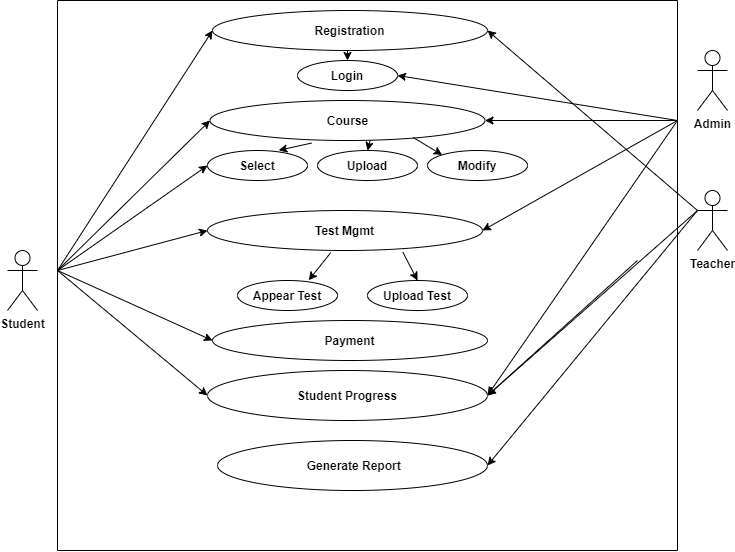

The diagram above was exported from draw.io. Its source (the exported page's mxGraphModel, read from the mxfile embedded in the PNG):
<mxGraphModel dx="1038" dy="531" grid="1" gridSize="10" guides="1" tooltips="1" connect="1" arrows="1" fold="1" page="1" pageScale="1" pageWidth="850" pageHeight="1100" math="0" shadow="0">
  <root>
    <mxCell id="0" />
    <mxCell id="1" parent="0" />
    <mxCell id="lGzC3rTJi-dV0WDQXsyJ-16" style="edgeStyle=orthogonalEdgeStyle;rounded=0;orthogonalLoop=1;jettySize=auto;html=1;exitX=0.5;exitY=1;exitDx=0;exitDy=0;entryX=0.5;entryY=0;entryDx=0;entryDy=0;" edge="1" parent="1" source="B5RHa3B9Hlp2tbQJ64Rt-2" target="lGzC3rTJi-dV0WDQXsyJ-12">
      <mxGeometry relative="1" as="geometry" />
    </mxCell>
    <mxCell id="B5RHa3B9Hlp2tbQJ64Rt-2" value="&lt;b&gt;Registration&lt;/b&gt;" style="ellipse;whiteSpace=wrap;html=1;" parent="1" vertex="1">
      <mxGeometry x="255" y="80" width="275" height="40" as="geometry" />
    </mxCell>
    <mxCell id="B5RHa3B9Hlp2tbQJ64Rt-5" value="&lt;b&gt;Student Progress&lt;/b&gt;" style="ellipse;whiteSpace=wrap;html=1;" parent="1" vertex="1">
      <mxGeometry x="250" y="440" width="280" height="50" as="geometry" />
    </mxCell>
    <mxCell id="B5RHa3B9Hlp2tbQJ64Rt-6" value="&lt;b&gt;Course&lt;/b&gt;" style="ellipse;whiteSpace=wrap;html=1;" parent="1" vertex="1">
      <mxGeometry x="252.5" y="170" width="275" height="40" as="geometry" />
    </mxCell>
    <mxCell id="B5RHa3B9Hlp2tbQJ64Rt-7" value="&lt;b&gt;Select&lt;/b&gt;" style="ellipse;whiteSpace=wrap;html=1;" parent="1" vertex="1">
      <mxGeometry x="250" y="220" width="100" height="30" as="geometry" />
    </mxCell>
    <mxCell id="B5RHa3B9Hlp2tbQJ64Rt-8" value="&lt;b&gt;Test Mgmt&lt;/b&gt;" style="ellipse;whiteSpace=wrap;html=1;" parent="1" vertex="1">
      <mxGeometry x="250" y="280" width="275" height="40" as="geometry" />
    </mxCell>
    <mxCell id="B5RHa3B9Hlp2tbQJ64Rt-9" value="&lt;b&gt;Payment&lt;/b&gt;" style="ellipse;whiteSpace=wrap;html=1;" parent="1" vertex="1">
      <mxGeometry x="255" y="390" width="275" height="40" as="geometry" />
    </mxCell>
    <mxCell id="B5RHa3B9Hlp2tbQJ64Rt-10" value="&lt;b&gt;Student&lt;/b&gt;" style="shape=umlActor;verticalLabelPosition=bottom;labelBackgroundColor=#ffffff;verticalAlign=top;html=1;outlineConnect=0;" parent="1" vertex="1">
      <mxGeometry x="50" y="320" width="30" height="60" as="geometry" />
    </mxCell>
    <mxCell id="B5RHa3B9Hlp2tbQJ64Rt-18" value="&lt;b&gt;&amp;nbsp;Generate Report&lt;/b&gt;" style="ellipse;whiteSpace=wrap;html=1;" parent="1" vertex="1">
      <mxGeometry x="260" y="510" width="270" height="50" as="geometry" />
    </mxCell>
    <mxCell id="B5RHa3B9Hlp2tbQJ64Rt-19" value="" style="endArrow=classic;html=1;entryX=0;entryY=0.5;entryDx=0;entryDy=0;" parent="1" target="B5RHa3B9Hlp2tbQJ64Rt-2" edge="1">
      <mxGeometry width="50" height="50" relative="1" as="geometry">
        <mxPoint x="100" y="340" as="sourcePoint" />
        <mxPoint x="160" y="320" as="targetPoint" />
      </mxGeometry>
    </mxCell>
    <mxCell id="B5RHa3B9Hlp2tbQJ64Rt-20" value="" style="endArrow=classic;html=1;entryX=0;entryY=0.5;entryDx=0;entryDy=0;" parent="1" target="B5RHa3B9Hlp2tbQJ64Rt-6" edge="1">
      <mxGeometry width="50" height="50" relative="1" as="geometry">
        <mxPoint x="100" y="340" as="sourcePoint" />
        <mxPoint x="265" y="110" as="targetPoint" />
      </mxGeometry>
    </mxCell>
    <mxCell id="B5RHa3B9Hlp2tbQJ64Rt-21" value="" style="endArrow=classic;html=1;entryX=0;entryY=0.5;entryDx=0;entryDy=0;" parent="1" target="B5RHa3B9Hlp2tbQJ64Rt-7" edge="1">
      <mxGeometry width="50" height="50" relative="1" as="geometry">
        <mxPoint x="100" y="340" as="sourcePoint" />
        <mxPoint x="275" y="120" as="targetPoint" />
      </mxGeometry>
    </mxCell>
    <mxCell id="B5RHa3B9Hlp2tbQJ64Rt-23" value="" style="endArrow=classic;html=1;entryX=0;entryY=0.5;entryDx=0;entryDy=0;" parent="1" target="B5RHa3B9Hlp2tbQJ64Rt-5" edge="1">
      <mxGeometry width="50" height="50" relative="1" as="geometry">
        <mxPoint x="100" y="340" as="sourcePoint" />
        <mxPoint x="260" y="240" as="targetPoint" />
      </mxGeometry>
    </mxCell>
    <mxCell id="B5RHa3B9Hlp2tbQJ64Rt-24" value="" style="endArrow=classic;html=1;entryX=0;entryY=0.5;entryDx=0;entryDy=0;" parent="1" target="B5RHa3B9Hlp2tbQJ64Rt-9" edge="1">
      <mxGeometry width="50" height="50" relative="1" as="geometry">
        <mxPoint x="100" y="340" as="sourcePoint" />
        <mxPoint x="270" y="250" as="targetPoint" />
      </mxGeometry>
    </mxCell>
    <mxCell id="B5RHa3B9Hlp2tbQJ64Rt-27" value="" style="endArrow=classic;html=1;entryX=0;entryY=0.5;entryDx=0;entryDy=0;" parent="1" target="B5RHa3B9Hlp2tbQJ64Rt-8" edge="1">
      <mxGeometry width="50" height="50" relative="1" as="geometry">
        <mxPoint x="100" y="340" as="sourcePoint" />
        <mxPoint x="280" y="260" as="targetPoint" />
      </mxGeometry>
    </mxCell>
    <mxCell id="B5RHa3B9Hlp2tbQJ64Rt-28" value="" style="endArrow=classic;html=1;entryX=1;entryY=0.5;entryDx=0;entryDy=0;" parent="1" target="B5RHa3B9Hlp2tbQJ64Rt-2" edge="1">
      <mxGeometry width="50" height="50" relative="1" as="geometry">
        <mxPoint x="740" y="280" as="sourcePoint" />
        <mxPoint x="695" y="130" as="targetPoint" />
      </mxGeometry>
    </mxCell>
    <mxCell id="B5RHa3B9Hlp2tbQJ64Rt-29" value="" style="endArrow=classic;html=1;entryX=1;entryY=0.5;entryDx=0;entryDy=0;" parent="1" target="lGzC3rTJi-dV0WDQXsyJ-12" edge="1">
      <mxGeometry width="50" height="50" relative="1" as="geometry">
        <mxPoint x="720" y="190" as="sourcePoint" />
        <mxPoint x="705" y="190" as="targetPoint" />
      </mxGeometry>
    </mxCell>
    <mxCell id="B5RHa3B9Hlp2tbQJ64Rt-30" value="" style="endArrow=classic;html=1;entryX=1;entryY=0.5;entryDx=0;entryDy=0;" parent="1" target="B5RHa3B9Hlp2tbQJ64Rt-18" edge="1">
      <mxGeometry width="50" height="50" relative="1" as="geometry">
        <mxPoint x="740" y="280" as="sourcePoint" />
        <mxPoint x="535" y="180" as="targetPoint" />
      </mxGeometry>
    </mxCell>
    <mxCell id="B5RHa3B9Hlp2tbQJ64Rt-32" value="" style="endArrow=classic;html=1;entryX=1;entryY=0.5;entryDx=0;entryDy=0;" parent="1" target="B5RHa3B9Hlp2tbQJ64Rt-8" edge="1">
      <mxGeometry width="50" height="50" relative="1" as="geometry">
        <mxPoint x="720" y="190" as="sourcePoint" />
        <mxPoint x="555" y="200" as="targetPoint" />
      </mxGeometry>
    </mxCell>
    <mxCell id="B5RHa3B9Hlp2tbQJ64Rt-34" value="" style="endArrow=classic;html=1;entryX=1;entryY=0.5;entryDx=0;entryDy=0;" parent="1" target="B5RHa3B9Hlp2tbQJ64Rt-5" edge="1">
      <mxGeometry width="50" height="50" relative="1" as="geometry">
        <mxPoint x="680" y="330" as="sourcePoint" />
        <mxPoint x="575" y="220" as="targetPoint" />
      </mxGeometry>
    </mxCell>
    <mxCell id="lGzC3rTJi-dV0WDQXsyJ-1" value="&lt;b&gt;Upload&lt;/b&gt;" style="ellipse;whiteSpace=wrap;html=1;" vertex="1" parent="1">
      <mxGeometry x="360" y="220" width="100" height="30" as="geometry" />
    </mxCell>
    <mxCell id="lGzC3rTJi-dV0WDQXsyJ-2" value="&lt;b&gt;Modify&lt;/b&gt;" style="ellipse;whiteSpace=wrap;html=1;" vertex="1" parent="1">
      <mxGeometry x="470" y="220" width="100" height="30" as="geometry" />
    </mxCell>
    <mxCell id="lGzC3rTJi-dV0WDQXsyJ-3" value="" style="endArrow=classic;html=1;exitX=0.739;exitY=0.925;exitDx=0;exitDy=0;exitPerimeter=0;entryX=0;entryY=0;entryDx=0;entryDy=0;" edge="1" parent="1" source="B5RHa3B9Hlp2tbQJ64Rt-6" target="lGzC3rTJi-dV0WDQXsyJ-2">
      <mxGeometry width="50" height="50" relative="1" as="geometry">
        <mxPoint x="690" y="340" as="sourcePoint" />
        <mxPoint x="520" y="270" as="targetPoint" />
      </mxGeometry>
    </mxCell>
    <mxCell id="lGzC3rTJi-dV0WDQXsyJ-4" value="" style="endArrow=classic;html=1;exitX=0.582;exitY=1;exitDx=0;exitDy=0;exitPerimeter=0;entryX=0.5;entryY=0;entryDx=0;entryDy=0;" edge="1" parent="1" source="B5RHa3B9Hlp2tbQJ64Rt-6" target="lGzC3rTJi-dV0WDQXsyJ-1">
      <mxGeometry width="50" height="50" relative="1" as="geometry">
        <mxPoint x="463.2249999999999" y="197" as="sourcePoint" />
        <mxPoint x="494.6446609406728" y="234.39339828220182" as="targetPoint" />
      </mxGeometry>
    </mxCell>
    <mxCell id="lGzC3rTJi-dV0WDQXsyJ-5" value="" style="endArrow=classic;html=1;exitX=0.369;exitY=1.065;exitDx=0;exitDy=0;exitPerimeter=0;entryX=0.712;entryY=-0.007;entryDx=0;entryDy=0;entryPerimeter=0;" edge="1" parent="1" source="B5RHa3B9Hlp2tbQJ64Rt-6" target="B5RHa3B9Hlp2tbQJ64Rt-7">
      <mxGeometry width="50" height="50" relative="1" as="geometry">
        <mxPoint x="473.2249999999999" y="207" as="sourcePoint" />
        <mxPoint x="504.6446609406728" y="244.39339828220182" as="targetPoint" />
      </mxGeometry>
    </mxCell>
    <mxCell id="lGzC3rTJi-dV0WDQXsyJ-6" value="&lt;b&gt;Appear Test&lt;/b&gt;" style="ellipse;whiteSpace=wrap;html=1;" vertex="1" parent="1">
      <mxGeometry x="280" y="350" width="100" height="30" as="geometry" />
    </mxCell>
    <mxCell id="lGzC3rTJi-dV0WDQXsyJ-7" value="&lt;b&gt;Upload Test&lt;/b&gt;" style="ellipse;whiteSpace=wrap;html=1;" vertex="1" parent="1">
      <mxGeometry x="410" y="350" width="100" height="30" as="geometry" />
    </mxCell>
    <mxCell id="lGzC3rTJi-dV0WDQXsyJ-12" value="&lt;b&gt;Login&lt;/b&gt;" style="ellipse;whiteSpace=wrap;html=1;" vertex="1" parent="1">
      <mxGeometry x="340" y="130" width="100" height="30" as="geometry" />
    </mxCell>
    <mxCell id="lGzC3rTJi-dV0WDQXsyJ-8" value="" style="endArrow=classic;html=1;exitX=0.71;exitY=1.035;exitDx=0;exitDy=0;exitPerimeter=0;entryX=0.5;entryY=0;entryDx=0;entryDy=0;" edge="1" parent="1" target="lGzC3rTJi-dV0WDQXsyJ-7" source="B5RHa3B9Hlp2tbQJ64Rt-8">
      <mxGeometry width="50" height="50" relative="1" as="geometry">
        <mxPoint x="440.04999999999995" y="310" as="sourcePoint" />
        <mxPoint x="524.6446609406728" y="354.3933982822018" as="targetPoint" />
      </mxGeometry>
    </mxCell>
    <mxCell id="lGzC3rTJi-dV0WDQXsyJ-11" value="" style="endArrow=classic;html=1;exitX=0.448;exitY=1.055;exitDx=0;exitDy=0;exitPerimeter=0;entryX=0.712;entryY=-0.007;entryDx=0;entryDy=0;entryPerimeter=0;" edge="1" parent="1" source="B5RHa3B9Hlp2tbQJ64Rt-8" target="lGzC3rTJi-dV0WDQXsyJ-6">
      <mxGeometry width="50" height="50" relative="1" as="geometry">
        <mxPoint x="381.4749999999999" y="312.6" as="sourcePoint" />
        <mxPoint x="351.20000000000005" y="339.78999999999996" as="targetPoint" />
        <Array as="points" />
      </mxGeometry>
    </mxCell>
    <mxCell id="lGzC3rTJi-dV0WDQXsyJ-17" value="&lt;b&gt;Admin&lt;/b&gt;" style="shape=umlActor;verticalLabelPosition=bottom;labelBackgroundColor=#ffffff;verticalAlign=top;html=1;outlineConnect=0;" vertex="1" parent="1">
      <mxGeometry x="740" y="120" width="30" height="60" as="geometry" />
    </mxCell>
    <mxCell id="lGzC3rTJi-dV0WDQXsyJ-18" value="&lt;b&gt;Teacher&lt;/b&gt;" style="shape=umlActor;verticalLabelPosition=bottom;labelBackgroundColor=#ffffff;verticalAlign=top;html=1;outlineConnect=0;" vertex="1" parent="1">
      <mxGeometry x="740" y="260" width="30" height="60" as="geometry" />
    </mxCell>
    <mxCell id="lGzC3rTJi-dV0WDQXsyJ-22" value="" style="endArrow=classic;html=1;entryX=1;entryY=0.5;entryDx=0;entryDy=0;exitX=0;exitY=0.3333333333333333;exitDx=0;exitDy=0;exitPerimeter=0;" edge="1" parent="1" source="lGzC3rTJi-dV0WDQXsyJ-18" target="B5RHa3B9Hlp2tbQJ64Rt-5">
      <mxGeometry width="50" height="50" relative="1" as="geometry">
        <mxPoint x="680" y="330" as="sourcePoint" />
        <mxPoint x="530" y="465" as="targetPoint" />
      </mxGeometry>
    </mxCell>
    <mxCell id="lGzC3rTJi-dV0WDQXsyJ-23" value="" style="endArrow=classic;html=1;entryX=1;entryY=0.5;entryDx=0;entryDy=0;" edge="1" parent="1" target="B5RHa3B9Hlp2tbQJ64Rt-5">
      <mxGeometry width="50" height="50" relative="1" as="geometry">
        <mxPoint x="720" y="190" as="sourcePoint" />
        <mxPoint x="530" y="465" as="targetPoint" />
        <Array as="points">
          <mxPoint x="720" y="190" />
        </Array>
      </mxGeometry>
    </mxCell>
    <mxCell id="lGzC3rTJi-dV0WDQXsyJ-24" value="" style="endArrow=classic;html=1;entryX=1;entryY=0.5;entryDx=0;entryDy=0;" edge="1" parent="1" target="B5RHa3B9Hlp2tbQJ64Rt-6">
      <mxGeometry width="50" height="50" relative="1" as="geometry">
        <mxPoint x="720" y="190" as="sourcePoint" />
        <mxPoint x="450" y="155" as="targetPoint" />
      </mxGeometry>
    </mxCell>
    <mxCell id="lGzC3rTJi-dV0WDQXsyJ-27" value="" style="endArrow=none;html=1;" edge="1" parent="1">
      <mxGeometry width="50" height="50" relative="1" as="geometry">
        <mxPoint x="100" y="620" as="sourcePoint" />
        <mxPoint x="100" y="70" as="targetPoint" />
      </mxGeometry>
    </mxCell>
    <mxCell id="lGzC3rTJi-dV0WDQXsyJ-29" value="" style="endArrow=none;html=1;" edge="1" parent="1">
      <mxGeometry width="50" height="50" relative="1" as="geometry">
        <mxPoint x="720" y="620" as="sourcePoint" />
        <mxPoint x="720" y="70" as="targetPoint" />
      </mxGeometry>
    </mxCell>
    <mxCell id="lGzC3rTJi-dV0WDQXsyJ-30" value="" style="endArrow=none;html=1;" edge="1" parent="1">
      <mxGeometry width="50" height="50" relative="1" as="geometry">
        <mxPoint x="720" y="620" as="sourcePoint" />
        <mxPoint x="100" y="620" as="targetPoint" />
      </mxGeometry>
    </mxCell>
    <mxCell id="lGzC3rTJi-dV0WDQXsyJ-31" value="" style="endArrow=none;html=1;" edge="1" parent="1">
      <mxGeometry width="50" height="50" relative="1" as="geometry">
        <mxPoint x="720" y="70" as="sourcePoint" />
        <mxPoint x="100" y="70" as="targetPoint" />
      </mxGeometry>
    </mxCell>
  </root>
</mxGraphModel>